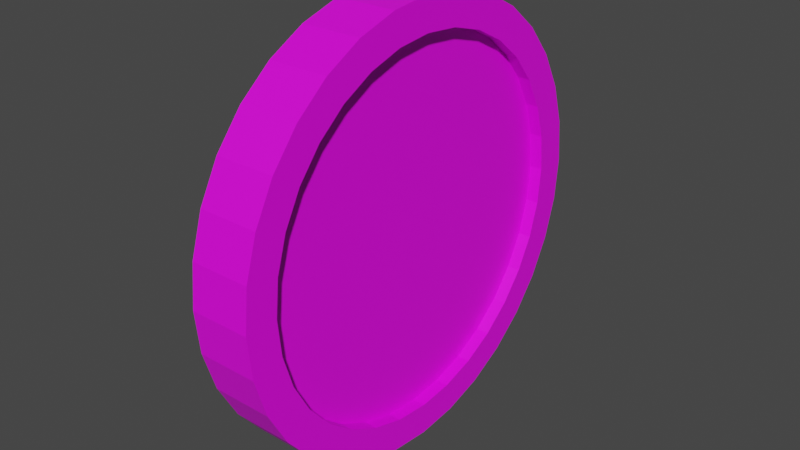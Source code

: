 # Source: collectable.blend  (saved by Blender 2.93.21; exported with 4.5.12 LTS)
import bpy
from mathutils import Matrix  # noqa: F401  (used for matrix-valued properties, if any)

bpy.ops.wm.read_factory_settings(use_empty=True)
scene = bpy.context.scene
scene.name = 'Scene'

# ---- collections
col_collection = bpy.data.collections.new('Collection'); scene.collection.children.link(col_collection)

# ---- images (referenced by path relative to the original .blend; pixels are not part of the script)
import os
ASSET_DIR = os.environ.get("B2B_ASSET_DIR", "")  # directory of the original .blend (textures are referenced by path, not embedded)
HERE = os.path.dirname(os.path.abspath(__file__))  # packed textures are extracted next to this script under _unpacked/

def load_image(name, relpath, width, height, colorspace="sRGB"):
    """Load a texture the original file referenced (path relative to the .blend, or extracted next to this script)."""
    p = next((c for c in (os.path.join(HERE, relpath), os.path.join(ASSET_DIR, relpath)) if relpath and os.path.exists(c)), "")
    if p:
        img = bpy.data.images.load(p, check_existing=True)
        img.name = name
    else:  # same state as the original file: an image datablock whose file is absent (Cycles renders it pink)
        img = bpy.data.images.new(name, width, height)
        img.source = "FILE"
        img.filepath = "//" + (relpath or name)
    img.colorspace_settings.name = colorspace
    return img
img_untitled_001 = load_image('Untitled.001', 'collectable.png', 1024, 1024, 'sRGB')

# ---- materials (node trees are filled in below, after node groups)
mat_material_001 = bpy.data.materials.new('Material.001')
mat_material_001.use_transparent_shadow = False

# ---- material node trees
mat_material_001.use_nodes = True; mat_material_001.node_tree.nodes.clear()
_N = mat_material_001.node_tree.nodes; _L = mat_material_001.node_tree.links
n0 = _N.new('ShaderNodeBsdfPrincipled'); n0.name = 'Principled BSDF'; n0.location = (10, 300)
n0.distribution = 'GGX'
n0.subsurface_method = 'BURLEY'
n0.inputs[3].default_value = 1.45
n0.inputs[27].default_value = (0.0, 0.0, 0.0, 1.0)
n0.inputs[28].default_value = 1.0
n1 = _N.new('ShaderNodeOutputMaterial'); n1.name = 'Material Output'; n1.location = (300, 300)
n2 = _N.new('ShaderNodeTexImage'); n2.name = 'Image Texture'; n2.location = (-280, 280)
n2.image = img_untitled_001
_L.new(n0.outputs[0], n1.inputs[0])
_L.new(n2.outputs[0], n0.inputs[0])
n1.is_active_output = True

# ---- world
world_world = bpy.data.worlds.new('World'); scene.world = world_world
world_world.use_nodes = True; world_world.node_tree.nodes.clear()
_N = world_world.node_tree.nodes; _L = world_world.node_tree.links
n0 = _N.new('ShaderNodeOutputWorld'); n0.name = 'World Output'; n0.location = (300, 300)
n1 = _N.new('ShaderNodeBackground'); n1.name = 'Background'; n1.location = (10, 300)
n1.inputs[0].default_value = (0.05088, 0.05088, 0.05088, 1.0)
_L.new(n1.outputs[0], n0.inputs[0])
n0.is_active_output = True
world_world.color = (0.05088, 0.05088, 0.05088)
world_world.use_sun_shadow = False
world_world.sun_shadow_jitter_overblur = 0.0

# ---- meshes
me_cylinder = bpy.data.meshes.new('Cylinder')
me_cylinder.from_pydata([(-1.904e-08, 0.8504, -1.0), (-1.904e-08, 0.8504, 1.0), (0.1659, 0.834, -1.0), (0.1659, 0.834, 1.0), (0.3254, 0.7857, -1.0), (0.3254, 0.7857, 1.0), (0.4724, 0.7071, -1.0), (0.4724, 0.7071, 1.0), (0.6013, 0.6013, -1.0), (0.6013, 0.6013, 1.0), (0.7071, 0.4724, -1.0), (0.7071, 0.4724, 1.0), (0.7857, 0.3254, -1.0), (0.7857, 0.3254, 1.0), (0.834, 0.1659, -1.0), (0.834, 0.1659, 1.0), (0.8504, -3.923e-08, -1.0), (0.8504, -3.923e-08, 1.0), (0.834, -0.1659, -1.0), (0.834, -0.1659, 1.0), (0.7857, -0.3254, -1.0), (0.7857, -0.3254, 1.0), (0.7071, -0.4724, -1.0), (0.7071, -0.4724, 1.0), (0.6013, -0.6013, -1.0), (0.6013, -0.6013, 1.0), (0.4724, -0.7071, -1.0), (0.4724, -0.7071, 1.0), (0.3254, -0.7857, -1.0), (0.3254, -0.7857, 1.0), (0.1659, -0.834, -1.0), (0.1659, -0.834, 1.0), (-7.846e-08, -0.8504, -1.0), (-7.846e-08, -0.8504, 1.0), (-0.1659, -0.834, -1.0), (-0.1659, -0.834, 1.0), (-0.3254, -0.7857, -1.0), (-0.3254, -0.7857, 1.0), (-0.4724, -0.7071, -1.0), (-0.4724, -0.7071, 1.0), (-0.6013, -0.6013, -1.0), (-0.6013, -0.6013, 1.0), (-0.7071, -0.4724, -1.0), (-0.7071, -0.4724, 1.0), (-0.7857, -0.3254, -1.0), (-0.7857, -0.3254, 1.0), (-0.834, -0.1659, -1.0), (-0.834, -0.1659, 1.0), (-0.8504, 1.192e-08, -1.0), (-0.8504, 1.192e-08, 1.0), (-0.834, 0.1659, -1.0), (-0.834, 0.1659, 1.0), (-0.7857, 0.3254, -1.0), (-0.7857, 0.3254, 1.0), (-0.7071, 0.4724, -1.0), (-0.7071, 0.4724, 1.0), (-0.6013, 0.6013, -1.0), (-0.6013, 0.6013, 1.0), (-0.4724, 0.7071, -1.0), (-0.4724, 0.7071, 1.0), (-0.3254, 0.7857, -1.0), (-0.3254, 0.7857, 1.0), (-0.1659, 0.834, -1.0), (-0.1659, 0.834, 1.0), (0.0, 1.0, -1.0), (0.1951, 0.9808, -1.0), (0.1951, 0.9808, 1.0), (0.0, 1.0, 1.0), (0.3827, 0.9239, -1.0), (0.3827, 0.9239, 1.0), (0.5556, 0.8315, -1.0), (0.5556, 0.8315, 1.0), (0.7071, 0.7071, -1.0), (0.7071, 0.7071, 1.0), (0.8315, 0.5556, -1.0), (0.8315, 0.5556, 1.0), (0.9239, 0.3827, -1.0), (0.9239, 0.3827, 1.0), (0.9808, 0.1951, -1.0), (0.9808, 0.1951, 1.0), (1.0, -4.371e-08, -1.0), (1.0, -4.371e-08, 1.0), (0.9808, -0.1951, -1.0), (0.9808, -0.1951, 1.0), (0.9239, -0.3827, -1.0), (0.9239, -0.3827, 1.0), (0.8315, -0.5556, -1.0), (0.8315, -0.5556, 1.0), (0.7071, -0.7071, -1.0), (0.7071, -0.7071, 1.0), (0.5556, -0.8315, -1.0), (0.5556, -0.8315, 1.0), (0.3827, -0.9239, -1.0), (0.3827, -0.9239, 1.0), (0.1951, -0.9808, -1.0), (0.1951, -0.9808, 1.0), (-8.742e-08, -1.0, -1.0), (-8.742e-08, -1.0, 1.0), (-0.1951, -0.9808, -1.0), (-0.1951, -0.9808, 1.0), (-0.3827, -0.9239, -1.0), (-0.3827, -0.9239, 1.0), (-0.5556, -0.8315, -1.0), (-0.5556, -0.8315, 1.0), (-0.7071, -0.7071, -1.0), (-0.7071, -0.7071, 1.0), (-0.8315, -0.5556, -1.0), (-0.8315, -0.5556, 1.0), (-0.9239, -0.3827, -1.0), (-0.9239, -0.3827, 1.0), (-0.9808, -0.1951, -1.0), (-0.9808, -0.1951, 1.0), (-1.0, 1.192e-08, -1.0), (-1.0, 1.192e-08, 1.0), (-0.9808, 0.1951, -1.0), (-0.9808, 0.1951, 1.0), (-0.9239, 0.3827, -1.0), (-0.9239, 0.3827, 1.0), (-0.8315, 0.5556, -1.0), (-0.8315, 0.5556, 1.0), (-0.7071, 0.7071, -1.0), (-0.7071, 0.7071, 1.0), (-0.5556, 0.8315, -1.0), (-0.5556, 0.8315, 1.0), (-0.3827, 0.9239, -1.0), (-0.3827, 0.9239, 1.0), (-0.1951, 0.9808, -1.0), (-0.1951, 0.9808, 1.0), (-1.454e-08, 0.8504, -0.5692), (0.1659, 0.834, -0.5692), (0.1659, 0.834, 0.5692), (-2.354e-08, 0.8504, 0.5692), (0.3254, 0.7857, -0.5692), (0.3254, 0.7857, 0.5692), (0.4724, 0.7071, -0.5692), (0.4724, 0.7071, 0.5692), (0.6013, 0.6013, -0.5692), (0.6013, 0.6013, 0.5692), (0.7071, 0.4724, -0.5692), (0.7071, 0.4724, 0.5692), (0.7857, 0.3254, -0.5692), (0.7857, 0.3254, 0.5692), (0.834, 0.1659, -0.5692), (0.834, 0.1659, 0.5692), (0.8504, -3.923e-08, -0.5692), (0.8504, -3.923e-08, 0.5692), (0.834, -0.1659, -0.5692), (0.834, -0.1659, 0.5692), (0.7857, -0.3254, -0.5692), (0.7857, -0.3254, 0.5692), (0.7071, -0.4724, -0.5692), (0.7071, -0.4724, 0.5692), (0.6013, -0.6013, -0.5692), (0.6013, -0.6013, 0.5692), (0.4724, -0.7071, -0.5692), (0.4724, -0.7071, 0.5692), (0.3254, -0.7857, -0.5692), (0.3254, -0.7857, 0.5692), (0.1659, -0.834, -0.5692), (0.1659, -0.834, 0.5692), (-7.396e-08, -0.8504, -0.5692), (-8.296e-08, -0.8504, 0.5692), (-0.1659, -0.834, -0.5692), (-0.1659, -0.834, 0.5692), (-0.3254, -0.7857, -0.5692), (-0.3254, -0.7857, 0.5692), (-0.4724, -0.7071, -0.5692), (-0.4724, -0.7071, 0.5692), (-0.6013, -0.6013, -0.5692), (-0.6013, -0.6013, 0.5692), (-0.7071, -0.4724, -0.5692), (-0.7071, -0.4724, 0.5692), (-0.7857, -0.3254, -0.5692), (-0.7857, -0.3254, 0.5692), (-0.834, -0.1659, -0.5692), (-0.834, -0.1659, 0.5692), (-0.8504, 1.192e-08, -0.5692), (-0.8504, 1.192e-08, 0.5692), (-0.834, 0.1659, -0.5692), (-0.834, 0.1659, 0.5692), (-0.7857, 0.3254, -0.5692), (-0.7857, 0.3254, 0.5692), (-0.7071, 0.4724, -0.5692), (-0.7071, 0.4724, 0.5692), (-0.6013, 0.6013, -0.5692), (-0.6013, 0.6013, 0.5692), (-0.4724, 0.7071, -0.5692), (-0.4724, 0.7071, 0.5692), (-0.3254, 0.7857, -0.5692), (-0.3254, 0.7857, 0.5692), (-0.1659, 0.834, -0.5692), (-0.1659, 0.834, 0.5692)], [], [(64, 67, 66, 65), (65, 66, 69, 68), (68, 69, 71, 70), (70, 71, 73, 72), (72, 73, 75, 74), (74, 75, 77, 76), (76, 77, 79, 78), (78, 79, 81, 80), (80, 81, 83, 82), (82, 83, 85, 84), (84, 85, 87, 86), (86, 87, 89, 88), (88, 89, 91, 90), (90, 91, 93, 92), (92, 93, 95, 94), (94, 95, 97, 96), (96, 97, 99, 98), (98, 99, 101, 100), (100, 101, 103, 102), (102, 103, 105, 104), (104, 105, 107, 106), (106, 107, 109, 108), (108, 109, 111, 110), (110, 111, 113, 112), (112, 113, 115, 114), (114, 115, 117, 116), (116, 117, 119, 118), (118, 119, 121, 120), (120, 121, 123, 122), (122, 123, 125, 124), (16, 18, 146, 144), (124, 125, 127, 126), (126, 127, 67, 64), (42, 44, 172, 170), (2, 0, 64, 65), (1, 3, 66, 67), (4, 2, 65, 68), (3, 5, 69, 66), (6, 4, 68, 70), (5, 7, 71, 69), (8, 6, 70, 72), (7, 9, 73, 71), (10, 8, 72, 74), (9, 11, 75, 73), (12, 10, 74, 76), (11, 13, 77, 75), (14, 12, 76, 78), (13, 15, 79, 77), (16, 14, 78, 80), (15, 17, 81, 79), (18, 16, 80, 82), (17, 19, 83, 81), (20, 18, 82, 84), (19, 21, 85, 83), (22, 20, 84, 86), (21, 23, 87, 85), (24, 22, 86, 88), (23, 25, 89, 87), (26, 24, 88, 90), (25, 27, 91, 89), (28, 26, 90, 92), (27, 29, 93, 91), (30, 28, 92, 94), (29, 31, 95, 93), (32, 30, 94, 96), (31, 33, 97, 95), (34, 32, 96, 98), (33, 35, 99, 97), (36, 34, 98, 100), (35, 37, 101, 99), (38, 36, 100, 102), (37, 39, 103, 101), (40, 38, 102, 104), (39, 41, 105, 103), (42, 40, 104, 106), (41, 43, 107, 105), (44, 42, 106, 108), (43, 45, 109, 107), (46, 44, 108, 110), (45, 47, 111, 109), (48, 46, 110, 112), (47, 49, 113, 111), (50, 48, 112, 114), (49, 51, 115, 113), (52, 50, 114, 116), (51, 53, 117, 115), (54, 52, 116, 118), (53, 55, 119, 117), (56, 54, 118, 120), (55, 57, 121, 119), (58, 56, 120, 122), (57, 59, 123, 121), (60, 58, 122, 124), (59, 61, 125, 123), (62, 60, 124, 126), (61, 63, 127, 125), (0, 62, 126, 64), (63, 1, 67, 127), (130, 131, 191, 189, 187, 185, 183, 181, 179, 177, 175, 173, 171, 169, 167, 165, 163, 161, 159, 157, 155, 153, 151, 149, 147, 145, 143, 141, 139, 137, 135, 133), (128, 129, 132, 134, 136, 138, 140, 142, 144, 146, 148, 150, 152, 154, 156, 158, 160, 162, 164, 166, 168, 170, 172, 174, 176, 178, 180, 182, 184, 186, 188, 190), (45, 43, 171, 173), (19, 17, 145, 147), (44, 46, 174, 172), (18, 20, 148, 146), (47, 45, 173, 175), (21, 19, 147, 149), (46, 48, 176, 174), (20, 22, 150, 148), (49, 47, 175, 177), (23, 21, 149, 151), (48, 50, 178, 176), (22, 24, 152, 150), (51, 49, 177, 179), (25, 23, 151, 153), (50, 52, 180, 178), (24, 26, 154, 152), (53, 51, 179, 181), (27, 25, 153, 155), (52, 54, 182, 180), (26, 28, 156, 154), (0, 2, 129, 128), (55, 53, 181, 183), (29, 27, 155, 157), (3, 1, 131, 130), (54, 56, 184, 182), (28, 30, 158, 156), (2, 4, 132, 129), (57, 55, 183, 185), (31, 29, 157, 159), (5, 3, 130, 133), (56, 58, 186, 184), (30, 32, 160, 158), (4, 6, 134, 132), (59, 57, 185, 187), (33, 31, 159, 161), (7, 5, 133, 135), (58, 60, 188, 186), (32, 34, 162, 160), (6, 8, 136, 134), (61, 59, 187, 189), (35, 33, 161, 163), (9, 7, 135, 137), (60, 62, 190, 188), (34, 36, 164, 162), (8, 10, 138, 136), (63, 61, 189, 191), (37, 35, 163, 165), (11, 9, 137, 139), (62, 0, 128, 190), (36, 38, 166, 164), (10, 12, 140, 138), (1, 63, 191, 131), (39, 37, 165, 167), (13, 11, 139, 141), (38, 40, 168, 166), (12, 14, 142, 140), (41, 39, 167, 169), (15, 13, 141, 143), (40, 42, 170, 168), (14, 16, 144, 142), (43, 41, 169, 171), (17, 15, 143, 145)])
_uv = me_cylinder.uv_layers.new(name='UVMap')
_uv.uv.foreach_set('vector', [0.7287, 0.3344, 0.7287, 0.6688, 0.6965, 0.6688, 0.6965, 0.3344, 0.6965, 0.3344, 0.6965, 0.6688, 0.6662, 0.6688, 0.6662, 0.3344, 0.6662, 0.3344, 0.6662, 0.6688, 0.639, 0.6688, 0.639, 0.3344, 0.639, 0.3344, 0.639, 0.6688, 0.6158, 0.6688, 0.6158, 0.3344, 0.5913, 0.0, 0.5913, 0.3344, 0.5681, 0.3344, 0.5681, 0.0, 0.5681, 0.0, 0.5681, 0.3344, 0.5409, 0.3344, 0.5409, 0.0, 0.5409, 0.0, 0.5409, 0.3344, 0.5106, 0.3344, 0.5106, 0.0, 0.5106, 0.0, 0.5106, 0.3344, 0.4784, 0.3344, 0.4784, 0.0, 0.4784, 0.0, 0.4784, 0.3344, 0.4457, 0.3344, 0.4457, 0.0, 0.4457, 0.0, 0.4457, 0.3344, 0.4135, 0.3344, 0.4135, 0.0, 0.4135, 0.0, 0.4135, 0.3344, 0.3832, 0.3344, 0.3832, 0.0, 0.3832, 0.0, 0.3832, 0.3344, 0.356, 0.3344, 0.356, 0.0, 0.356, 0.0, 0.356, 0.3344, 0.3328, 0.3344, 0.3328, 0.0, 0.5681, 0.6174, 0.5681, 0.9518, 0.5409, 0.9518, 0.5409, 0.6174, 0.5409, 0.6174, 0.5409, 0.9518, 0.5106, 0.9518, 0.5106, 0.6174, 0.5106, 0.6174, 0.5106, 0.9518, 0.4784, 0.9518, 0.4784, 0.6174, 0.4784, 0.6174, 0.4784, 0.9518, 0.4457, 0.9518, 0.4457, 0.6174, 0.4457, 0.6174, 0.4457, 0.9518, 0.4135, 0.9518, 0.4135, 0.6174, 0.4135, 0.6174, 0.4135, 0.9518, 0.3832, 0.9518, 0.3832, 0.6174, 0.3832, 0.6174, 0.3832, 0.9518, 0.356, 0.9518, 0.356, 0.6174, 0.356, 0.6174, 0.356, 0.9518, 0.3328, 0.9518, 0.3328, 0.6174, 0.2121, 0.6656, 0.2121, 1.0, 0.1849, 1.0, 0.1849, 0.6656, 0.1849, 0.6656, 0.1849, 1.0, 0.1546, 1.0, 0.1546, 0.6656, 0.1546, 0.6656, 0.1546, 1.0, 0.1225, 1.0, 0.1225, 0.6656, 0.1225, 0.6656, 0.1225, 1.0, 0.08968, 1.0, 0.08968, 0.6656, 0.08968, 0.6656, 0.08968, 1.0, 0.05754, 1.0, 0.05754, 0.6656, 0.05754, 0.6656, 0.05754, 1.0, 0.02725, 1.0, 0.02725, 0.6656, 0.02725, 0.6656, 0.02725, 1.0, 0.0, 1.0, 0.0, 0.6656, 0.8511, 0.3344, 0.8511, 0.6688, 0.8239, 0.6688, 0.8239, 0.3344, 0.8239, 0.3344, 0.8239, 0.6688, 0.7936, 0.6688, 0.7936, 0.3344, 0.9232, 0.4304, 0.9232, 0.4583, 0.8511, 0.4583, 0.8511, 0.4304, 0.7936, 0.3344, 0.7936, 0.6688, 0.7614, 0.6688, 0.7614, 0.3344, 0.7614, 0.3344, 0.7614, 0.6688, 0.7287, 0.6688, 0.7287, 0.3344, 0.2121, 0.8657, 0.2121, 0.8425, 0.2842, 0.8425, 0.2842, 0.8657, 0.0249, 0.5131, 0.03033, 0.5405, 0.006395, 0.5477, 0.0, 0.5156, 0.03033, 0.2077, 0.041, 0.2334, 0.01894, 0.2452, 0.006395, 0.2149, 0.0249, 0.4853, 0.0249, 0.5131, 0.0, 0.5156, 0.0, 0.4828, 0.041, 0.2334, 0.05649, 0.2566, 0.03715, 0.2725, 0.01894, 0.2452, 0.03033, 0.4579, 0.0249, 0.4853, 0.0, 0.4828, 0.006395, 0.4507, 0.05649, 0.2566, 0.0762, 0.2763, 0.06033, 0.2956, 0.03715, 0.2725, 0.041, 0.4322, 0.03033, 0.4579, 0.006395, 0.4507, 0.01894, 0.4204, 0.0762, 0.2763, 0.09937, 0.2918, 0.08758, 0.3139, 0.06033, 0.2956, 0.05649, 0.409, 0.041, 0.4322, 0.01894, 0.4204, 0.03715, 0.3931, 0.09937, 0.2918, 0.1251, 0.3025, 0.1179, 0.3264, 0.08758, 0.3139, 0.0762, 0.3893, 0.05649, 0.409, 0.03715, 0.3931, 0.06033, 0.3699, 0.1251, 0.3025, 0.1525, 0.3079, 0.15, 0.3328, 0.1179, 0.3264, 0.09937, 0.3738, 0.0762, 0.3893, 0.06033, 0.3699, 0.08758, 0.3517, 0.1525, 0.3079, 0.1803, 0.3079, 0.1828, 0.3328, 0.15, 0.3328, 0.1251, 0.3631, 0.09937, 0.3738, 0.08758, 0.3517, 0.1179, 0.3392, 0.1803, 0.3079, 0.2077, 0.3025, 0.2149, 0.3264, 0.1828, 0.3328, 0.1525, 0.3577, 0.1251, 0.3631, 0.1179, 0.3392, 0.15, 0.3328, 0.2077, 0.3025, 0.2334, 0.2918, 0.2452, 0.3139, 0.2149, 0.3264, 0.1803, 0.3577, 0.1525, 0.3577, 0.15, 0.3328, 0.1828, 0.3328, 0.2334, 0.2918, 0.2566, 0.2763, 0.2725, 0.2956, 0.2452, 0.3139, 0.2077, 0.3631, 0.1803, 0.3577, 0.1828, 0.3328, 0.2149, 0.3392, 0.2566, 0.2763, 0.2763, 0.2566, 0.2956, 0.2725, 0.2725, 0.2956, 0.2334, 0.3738, 0.2077, 0.3631, 0.2149, 0.3392, 0.2452, 0.3517, 0.2763, 0.2566, 0.2918, 0.2334, 0.3139, 0.2452, 0.2956, 0.2725, 0.2566, 0.3893, 0.2334, 0.3738, 0.2452, 0.3517, 0.2725, 0.3699, 0.2918, 0.2334, 0.3025, 0.2077, 0.3264, 0.2149, 0.3139, 0.2452, 0.2763, 0.409, 0.2566, 0.3893, 0.2725, 0.3699, 0.2956, 0.3931, 0.3025, 0.2077, 0.3079, 0.1803, 0.3328, 0.1828, 0.3264, 0.2149, 0.2918, 0.4322, 0.2763, 0.409, 0.2956, 0.3931, 0.3139, 0.4204, 0.3079, 0.1803, 0.3079, 0.1525, 0.3328, 0.15, 0.3328, 0.1828, 0.3025, 0.4579, 0.2918, 0.4322, 0.3139, 0.4204, 0.3264, 0.4507, 0.3079, 0.1525, 0.3025, 0.1251, 0.3264, 0.1179, 0.3328, 0.15, 0.3079, 0.4853, 0.3025, 0.4579, 0.3264, 0.4507, 0.3328, 0.4828, 0.3025, 0.1251, 0.2918, 0.09937, 0.3139, 0.08758, 0.3264, 0.1179, 0.3079, 0.5131, 0.3079, 0.4853, 0.3328, 0.4828, 0.3328, 0.5156, 0.2918, 0.09937, 0.2763, 0.0762, 0.2956, 0.06033, 0.3139, 0.08758, 0.3025, 0.5405, 0.3079, 0.5131, 0.3328, 0.5156, 0.3264, 0.5477, 0.2763, 0.0762, 0.2566, 0.05649, 0.2725, 0.03715, 0.2956, 0.06033, 0.2918, 0.5662, 0.3025, 0.5405, 0.3264, 0.5477, 0.3139, 0.578, 0.2566, 0.05649, 0.2334, 0.041, 0.2452, 0.01894, 0.2725, 0.03715, 0.2763, 0.5894, 0.2918, 0.5662, 0.3139, 0.578, 0.2956, 0.6053, 0.2334, 0.041, 0.2077, 0.03033, 0.2149, 0.006395, 0.2452, 0.01894, 0.2566, 0.6091, 0.2763, 0.5894, 0.2956, 0.6053, 0.2725, 0.6284, 0.2077, 0.03033, 0.1803, 0.0249, 0.1828, 0.0, 0.2149, 0.006395, 0.2334, 0.6246, 0.2566, 0.6091, 0.2725, 0.6284, 0.2452, 0.6467, 0.1803, 0.0249, 0.1525, 0.0249, 0.15, 0.0, 0.1828, 0.0, 0.2077, 0.6353, 0.2334, 0.6246, 0.2452, 0.6467, 0.2149, 0.6592, 0.1525, 0.0249, 0.1251, 0.03033, 0.1179, 0.006395, 0.15, 0.0, 0.1803, 0.6407, 0.2077, 0.6353, 0.2149, 0.6592, 0.1828, 0.6656, 0.1251, 0.03033, 0.09937, 0.041, 0.08758, 0.01894, 0.1179, 0.006395, 0.1525, 0.6407, 0.1803, 0.6407, 0.1828, 0.6656, 0.15, 0.6656, 0.09937, 0.041, 0.0762, 0.05649, 0.06033, 0.03715, 0.08758, 0.01894, 0.1251, 0.6353, 0.1525, 0.6407, 0.15, 0.6656, 0.1179, 0.6592, 0.0762, 0.05649, 0.05649, 0.0762, 0.03715, 0.06033, 0.06033, 0.03715, 0.09937, 0.6246, 0.1251, 0.6353, 0.1179, 0.6592, 0.08758, 0.6467, 0.05649, 0.0762, 0.041, 0.09937, 0.01894, 0.08758, 0.03715, 0.06033, 0.0762, 0.6091, 0.09937, 0.6246, 0.08758, 0.6467, 0.06033, 0.6284, 0.041, 0.09937, 0.03033, 0.1251, 0.006395, 0.1179, 0.01894, 0.08758, 0.05649, 0.5894, 0.0762, 0.6091, 0.06033, 0.6284, 0.03715, 0.6053, 0.03033, 0.1251, 0.0249, 0.1525, 0.0, 0.15, 0.006395, 0.1179, 0.041, 0.5662, 0.05649, 0.5894, 0.03715, 0.6053, 0.01894, 0.578, 0.0249, 0.1525, 0.0249, 0.1803, 0.0, 0.1828, 0.0, 0.15, 0.03033, 0.5405, 0.041, 0.5662, 0.01894, 0.578, 0.006395, 0.5477, 0.0249, 0.1803, 0.03033, 0.2077, 0.006395, 0.2149, 0.0, 0.1828, 0.6074, 0.2085, 0.5967, 0.1828, 0.5913, 0.1554, 0.5913, 0.1276, 0.5967, 0.1002, 0.6074, 0.07448, 0.6229, 0.0513, 0.6426, 0.03159, 0.6658, 0.0161, 0.6915, 0.005438, 0.7189, 0.0, 0.7467, 0.0, 0.7741, 0.005438, 0.7998, 0.0161, 0.823, 0.03159, 0.8427, 0.0513, 0.8582, 0.07448, 0.8689, 0.1002, 0.8743, 0.1276, 0.8743, 0.1554, 0.8689, 0.1828, 0.8582, 0.2085, 0.8427, 0.2317, 0.823, 0.2514, 0.7998, 0.2669, 0.7741, 0.2776, 0.7467, 0.283, 0.7189, 0.283, 0.6915, 0.2776, 0.6658, 0.2669, 0.6426, 0.2514, 0.6229, 0.2317, 0.5997, 0.5429, 0.5842, 0.5661, 0.5645, 0.5858, 0.5413, 0.6013, 0.5156, 0.612, 0.4882, 0.6174, 0.4604, 0.6174, 0.433, 0.612, 0.4073, 0.6013, 0.3841, 0.5858, 0.3644, 0.5661, 0.3489, 0.5429, 0.3382, 0.5172, 0.3328, 0.4898, 0.3328, 0.462, 0.3382, 0.4346, 0.3489, 0.4089, 0.3644, 0.3857, 0.3841, 0.366, 0.4073, 0.3505, 0.433, 0.3398, 0.4604, 0.3344, 0.4882, 0.3344, 0.5156, 0.3398, 0.5413, 0.3505, 0.5645, 0.366, 0.5842, 0.3857, 0.5997, 0.4089, 0.6104, 0.4346, 0.6158, 0.462, 0.6158, 0.4898, 0.6104, 0.5172, 0.6158, 0.7117, 0.6158, 0.6885, 0.6878, 0.6885, 0.6878, 0.7117, 0.6878, 0.7927, 0.6878, 0.7648, 0.7599, 0.7648, 0.7599, 0.7927, 0.2121, 0.8425, 0.2121, 0.8168, 0.2842, 0.8168, 0.2842, 0.8425, 0.9232, 0.4583, 0.9232, 0.4856, 0.8511, 0.4856, 0.8511, 0.4583, 0.6158, 0.7375, 0.6158, 0.7117, 0.6878, 0.7117, 0.6878, 0.7375, 0.6878, 0.82, 0.6878, 0.7927, 0.7599, 0.7927, 0.7599, 0.82, 0.2121, 0.8168, 0.2121, 0.7894, 0.2842, 0.7894, 0.2842, 0.8168, 0.9232, 0.4856, 0.9232, 0.5113, 0.8511, 0.5113, 0.8511, 0.4856, 0.6158, 0.7648, 0.6158, 0.7375, 0.6878, 0.7375, 0.6878, 0.7648, 0.6878, 0.8458, 0.6878, 0.82, 0.7599, 0.82, 0.7599, 0.8458, 0.2121, 0.7894, 0.2121, 0.7616, 0.2842, 0.7616, 0.2842, 0.7894, 0.9232, 0.5113, 0.9232, 0.5345, 0.8511, 0.5345, 0.8511, 0.5113, 0.6158, 0.7927, 0.6158, 0.7648, 0.6878, 0.7648, 0.6878, 0.7927, 0.6878, 0.8689, 0.6878, 0.8458, 0.7599, 0.8458, 0.7599, 0.8689, 0.2121, 0.7616, 0.2121, 0.7342, 0.2842, 0.7342, 0.2842, 0.7616, 0.8319, 0.6688, 0.8319, 0.692, 0.7599, 0.692, 0.7599, 0.6688, 0.6158, 0.82, 0.6158, 0.7927, 0.6878, 0.7927, 0.6878, 0.82, 0.8319, 0.692, 0.8319, 0.6688, 0.9039, 0.6688, 0.9039, 0.692, 0.2121, 0.7342, 0.2121, 0.7085, 0.2842, 0.7085, 0.2842, 0.7342, 0.8319, 0.692, 0.8319, 0.7177, 0.7599, 0.7177, 0.7599, 0.692, 0.8743, 0.1041, 0.8743, 0.07627, 0.9463, 0.07627, 0.9463, 0.1041, 0.6158, 0.8458, 0.6158, 0.82, 0.6878, 0.82, 0.6878, 0.8458, 0.8319, 0.7177, 0.8319, 0.692, 0.9039, 0.692, 0.9039, 0.7177, 0.9039, 0.773, 0.9039, 0.7451, 0.976, 0.7451, 0.976, 0.773, 0.2121, 0.7085, 0.2121, 0.6853, 0.2842, 0.6853, 0.2842, 0.7085, 0.8319, 0.7177, 0.8319, 0.7451, 0.7599, 0.7451, 0.7599, 0.7177, 0.8743, 0.07627, 0.8743, 0.04893, 0.9463, 0.04893, 0.9463, 0.07627, 0.6158, 0.8689, 0.6158, 0.8458, 0.6878, 0.8458, 0.6878, 0.8689, 0.8319, 0.7451, 0.8319, 0.7177, 0.9039, 0.7177, 0.9039, 0.7451, 0.9039, 0.8003, 0.9039, 0.773, 0.976, 0.773, 0.976, 0.8003, 0.2121, 0.6853, 0.2121, 0.6656, 0.2842, 0.6656, 0.2842, 0.6853, 0.8319, 0.7451, 0.8319, 0.773, 0.7599, 0.773, 0.7599, 0.7451, 0.8743, 0.04893, 0.8743, 0.02318, 0.9463, 0.02318, 0.9463, 0.04893, 0.6158, 0.8886, 0.6158, 0.8689, 0.6878, 0.8689, 0.6878, 0.8886, 0.8319, 0.773, 0.8319, 0.7451, 0.9039, 0.7451, 0.9039, 0.773, 0.9039, 0.826, 0.9039, 0.8003, 0.976, 0.8003, 0.976, 0.826, 0.8743, 0.1804, 0.8743, 0.1572, 0.9463, 0.1572, 0.9463, 0.1804, 0.8319, 0.773, 0.8319, 0.8003, 0.7599, 0.8003, 0.7599, 0.773, 0.8743, 0.02318, 0.8743, 0.0, 0.9463, 0.0, 0.9463, 0.02318, 0.9039, 0.692, 0.9039, 0.6688, 0.976, 0.6688, 0.976, 0.692, 0.8319, 0.8003, 0.8319, 0.773, 0.9039, 0.773, 0.9039, 0.8003, 0.9039, 0.8492, 0.9039, 0.826, 0.976, 0.826, 0.976, 0.8492, 0.8743, 0.1572, 0.8743, 0.1315, 0.9463, 0.1315, 0.9463, 0.1572, 0.8319, 0.8003, 0.8319, 0.826, 0.7599, 0.826, 0.7599, 0.8003, 0.9232, 0.3344, 0.9232, 0.3541, 0.8511, 0.3541, 0.8511, 0.3344, 0.9039, 0.7177, 0.9039, 0.692, 0.976, 0.692, 0.976, 0.7177, 0.8319, 0.826, 0.8319, 0.8003, 0.9039, 0.8003, 0.9039, 0.826, 0.6878, 0.6885, 0.6878, 0.6688, 0.7599, 0.6688, 0.7599, 0.6885, 0.8743, 0.1315, 0.8743, 0.1041, 0.9463, 0.1041, 0.9463, 0.1315, 0.8319, 0.826, 0.8319, 0.8492, 0.7599, 0.8492, 0.7599, 0.826, 0.9232, 0.3541, 0.9232, 0.3773, 0.8511, 0.3773, 0.8511, 0.3541, 0.9039, 0.7451, 0.9039, 0.7177, 0.976, 0.7177, 0.976, 0.7451, 0.8319, 0.8492, 0.8319, 0.826, 0.9039, 0.826, 0.9039, 0.8492, 0.6878, 0.7117, 0.6878, 0.6885, 0.7599, 0.6885, 0.7599, 0.7117, 0.8319, 0.8492, 0.8319, 0.8689, 0.7599, 0.8689, 0.7599, 0.8492, 0.9232, 0.3773, 0.9232, 0.403, 0.8511, 0.403, 0.8511, 0.3773, 0.8319, 0.8689, 0.8319, 0.8492, 0.9039, 0.8492, 0.9039, 0.8689, 0.6878, 0.7375, 0.6878, 0.7117, 0.7599, 0.7117, 0.7599, 0.7375, 0.2121, 0.8854, 0.2121, 0.8657, 0.2842, 0.8657, 0.2842, 0.8854, 0.9232, 0.403, 0.9232, 0.4304, 0.8511, 0.4304, 0.8511, 0.403, 0.6158, 0.6885, 0.6158, 0.6688, 0.6878, 0.6688, 0.6878, 0.6885, 0.6878, 0.7648, 0.6878, 0.7375, 0.7599, 0.7375, 0.7599, 0.7648])
me_cylinder.materials.append(mat_material_001)
me_cylinder.use_remesh_fix_poles = True
me_cylinder.use_remesh_preserve_attributes = False
me_cylinder.update()

# ---- objects
ob_cylinder = bpy.data.objects.new('Cylinder', me_cylinder)

# ---- transforms, parenting, visibility, modifiers, constraints
ob_cylinder.location = (0.0, 0.0, 0.0)
ob_cylinder.rotation_euler = (-0.0, 1.571, 0.0)
ob_cylinder.scale = (1.0, 1.0, 0.1383)

# ---- collection membership
col_collection.objects.link(ob_cylinder)

# ---- scene / render settings (as saved in the file)
scene.frame_start = 1; scene.frame_end = 250; scene.frame_set(1)
scene.render.engine = 'BLENDER_EEVEE_NEXT'
scene.cycles.use_denoising = False
scene.cycles.samples = 128
scene.cycles.sampling_pattern = 'TABULATED_SOBOL'
scene.cycles.use_adaptive_sampling = False
scene.cycles.use_light_tree = False
scene.view_settings.view_transform = 'Filmic'
bpy.context.view_layer.update()

# ---- added for rendering (the .blend has no active camera and no usable light): camera, sun
cam_auto = bpy.data.cameras.new('AutoCamera')
cam_auto.lens = 50.0
cam_auto.sensor_width = 36.0
cam_auto.clip_end = 1000.0
ob_auto_camera = bpy.data.objects.new('AutoCamera', cam_auto)
scene.collection.objects.link(ob_auto_camera)
ob_auto_camera.location = (2.62941, -3.15529, 2.10353)
ob_auto_camera.rotation_euler = (1.09748, -7.21219e-08, 0.694738)
scene.camera = ob_auto_camera
light_auto_sun = bpy.data.lights.new('AutoSun', 'SUN')
light_auto_sun.energy = 3.0
light_auto_sun.angle = 0.0523599
ob_auto_sun = bpy.data.objects.new('AutoSun', light_auto_sun)
scene.collection.objects.link(ob_auto_sun)
ob_auto_sun.rotation_euler = (0.872665, 0.174533, 0.523599)
bpy.context.view_layer.update()
